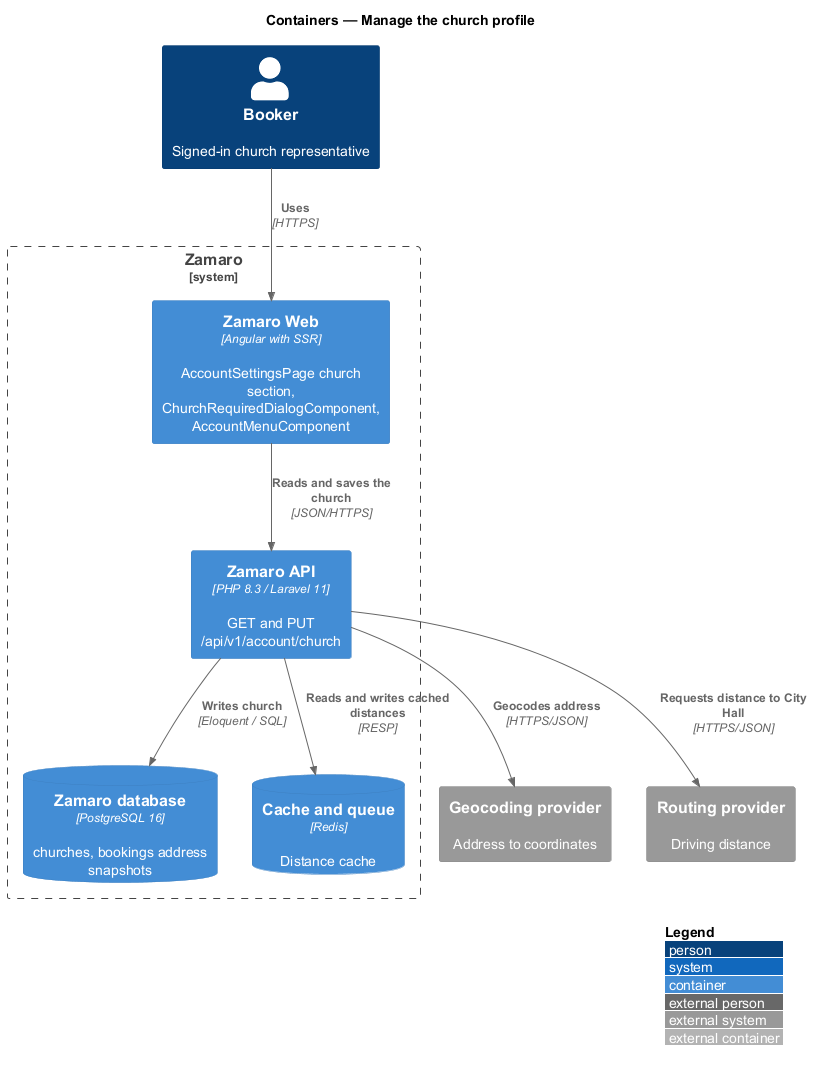

The diagram above was rendered by PlantUML. Its source (embedded in the PNG):
@startuml
!include <C4/C4_Container>
LAYOUT_WITH_LEGEND()
title Containers — Manage the church profile

Person(booker, "Booker", "Signed-in church representative")
System_Ext(geo, "Geocoding provider", "Address to coordinates")
System_Ext(routing, "Routing provider", "Driving distance")
System_Boundary(zamaro, "Zamaro") {
  Container(web, "Zamaro Web", "Angular with SSR", "AccountSettingsPage church section, ChurchRequiredDialogComponent, AccountMenuComponent")
  Container(api, "Zamaro API", "PHP 8.3 / Laravel 11", "GET and PUT /api/v1/account/church")
  ContainerDb(db, "Zamaro database", "PostgreSQL 16", "churches, bookings address snapshots")
  ContainerDb(cache, "Cache and queue", "Redis", "Distance cache")
}
Rel(booker, web, "Uses", "HTTPS")
Rel(web, api, "Reads and saves the church", "JSON/HTTPS")
Rel(api, geo, "Geocodes address", "HTTPS/JSON")
Rel(api, routing, "Requests distance to City Hall", "HTTPS/JSON")
Rel(api, cache, "Reads and writes cached distances", "RESP")
Rel(api, db, "Writes church", "Eloquent / SQL")
@enduml